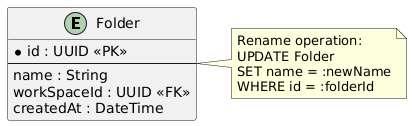

The diagram above was rendered by PlantUML. Its source (embedded in the PNG):
@startuml
entity "Folder" as folder {
  * id : UUID <<PK>>
  --
  name : String
  workSpaceId : UUID <<FK>>
  createdAt : DateTime
}

note right of folder
  Rename operation:
  UPDATE Folder
  SET name = :newName
  WHERE id = :folderId
end note
@enduml